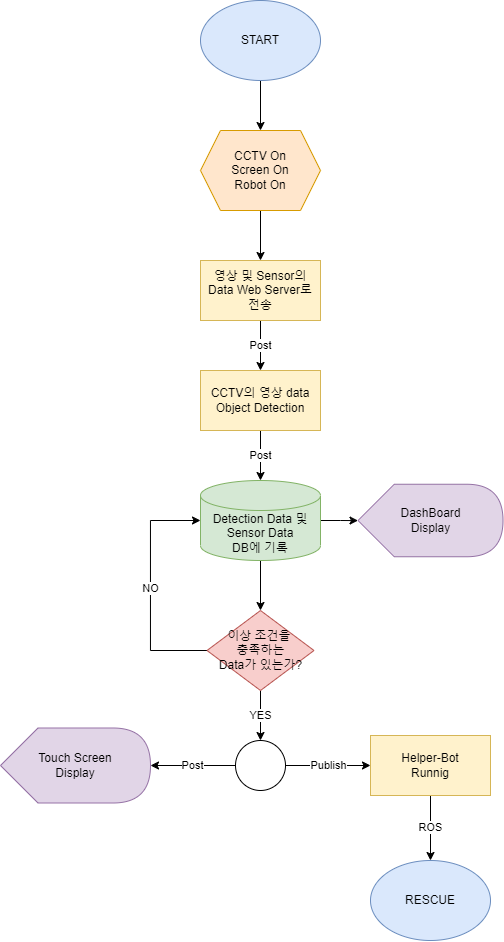

The diagram above was exported from draw.io. Its source (the exported page's mxGraphModel, read from the mxfile embedded in the PNG):
<mxGraphModel dx="1475" dy="644" grid="1" gridSize="10" guides="1" tooltips="1" connect="1" arrows="1" fold="1" page="1" pageScale="1" pageWidth="827" pageHeight="1169" math="0" shadow="0">
  <root>
    <mxCell id="0" />
    <mxCell id="1" parent="0" />
    <mxCell id="H0tpjJZg2dtZ5tTMVr2V-11" value="" style="edgeStyle=orthogonalEdgeStyle;rounded=0;orthogonalLoop=1;jettySize=auto;html=1;" edge="1" parent="1" source="5A2K948T7yFjfpuOrRHk-1" target="H0tpjJZg2dtZ5tTMVr2V-1">
      <mxGeometry relative="1" as="geometry" />
    </mxCell>
    <mxCell id="5A2K948T7yFjfpuOrRHk-1" value="START" style="ellipse;whiteSpace=wrap;html=1;fillColor=#dae8fc;strokeColor=#6c8ebf;" vertex="1" parent="1">
      <mxGeometry x="50" y="50" width="120" height="80" as="geometry" />
    </mxCell>
    <mxCell id="H0tpjJZg2dtZ5tTMVr2V-12" value="" style="edgeStyle=orthogonalEdgeStyle;rounded=0;orthogonalLoop=1;jettySize=auto;html=1;" edge="1" parent="1" source="H0tpjJZg2dtZ5tTMVr2V-1" target="H0tpjJZg2dtZ5tTMVr2V-9">
      <mxGeometry relative="1" as="geometry" />
    </mxCell>
    <mxCell id="H0tpjJZg2dtZ5tTMVr2V-1" value="CCTV On&lt;br&gt;Screen On&lt;br&gt;Robot On" style="shape=hexagon;perimeter=hexagonPerimeter2;whiteSpace=wrap;html=1;fixedSize=1;fillColor=#ffe6cc;strokeColor=#d79b00;" vertex="1" parent="1">
      <mxGeometry x="50" y="180" width="120" height="80" as="geometry" />
    </mxCell>
    <mxCell id="H0tpjJZg2dtZ5tTMVr2V-15" value="" style="edgeStyle=orthogonalEdgeStyle;rounded=0;orthogonalLoop=1;jettySize=auto;html=1;" edge="1" parent="1" source="H0tpjJZg2dtZ5tTMVr2V-2" target="H0tpjJZg2dtZ5tTMVr2V-3">
      <mxGeometry relative="1" as="geometry" />
    </mxCell>
    <mxCell id="H0tpjJZg2dtZ5tTMVr2V-16" value="" style="edgeStyle=orthogonalEdgeStyle;rounded=0;orthogonalLoop=1;jettySize=auto;html=1;" edge="1" parent="1" source="H0tpjJZg2dtZ5tTMVr2V-2" target="H0tpjJZg2dtZ5tTMVr2V-4">
      <mxGeometry relative="1" as="geometry" />
    </mxCell>
    <mxCell id="H0tpjJZg2dtZ5tTMVr2V-2" value="Detection Data 및&lt;br&gt;Sensor Data&lt;br&gt;DB에 기록" style="shape=cylinder3;whiteSpace=wrap;html=1;boundedLbl=1;backgroundOutline=1;size=15;fillColor=#d5e8d4;strokeColor=#82b366;" vertex="1" parent="1">
      <mxGeometry x="50" y="530" width="120" height="80" as="geometry" />
    </mxCell>
    <mxCell id="H0tpjJZg2dtZ5tTMVr2V-3" value="DashBoard&lt;br&gt;Display" style="shape=display;whiteSpace=wrap;html=1;fillColor=#e1d5e7;strokeColor=#9673a6;" vertex="1" parent="1">
      <mxGeometry x="207.5" y="533.75" width="145" height="72.5" as="geometry" />
    </mxCell>
    <mxCell id="H0tpjJZg2dtZ5tTMVr2V-17" value="YES" style="edgeStyle=orthogonalEdgeStyle;rounded=0;orthogonalLoop=1;jettySize=auto;html=1;" edge="1" parent="1" source="H0tpjJZg2dtZ5tTMVr2V-4" target="H0tpjJZg2dtZ5tTMVr2V-5">
      <mxGeometry relative="1" as="geometry" />
    </mxCell>
    <mxCell id="H0tpjJZg2dtZ5tTMVr2V-22" value="NO" style="edgeStyle=orthogonalEdgeStyle;rounded=0;orthogonalLoop=1;jettySize=auto;html=1;exitX=0;exitY=0.5;exitDx=0;exitDy=0;entryX=0;entryY=0.5;entryDx=0;entryDy=0;entryPerimeter=0;" edge="1" parent="1" source="H0tpjJZg2dtZ5tTMVr2V-4" target="H0tpjJZg2dtZ5tTMVr2V-2">
      <mxGeometry relative="1" as="geometry">
        <Array as="points">
          <mxPoint y="700" />
          <mxPoint y="570" />
        </Array>
      </mxGeometry>
    </mxCell>
    <mxCell id="H0tpjJZg2dtZ5tTMVr2V-4" value="이상 조건을 &lt;br&gt;충족하는&lt;br&gt;Data가 있는가?" style="rhombus;whiteSpace=wrap;html=1;fillColor=#f8cecc;strokeColor=#b85450;" vertex="1" parent="1">
      <mxGeometry x="56.5" y="660" width="107" height="80" as="geometry" />
    </mxCell>
    <mxCell id="H0tpjJZg2dtZ5tTMVr2V-18" value="Post" style="edgeStyle=orthogonalEdgeStyle;rounded=0;orthogonalLoop=1;jettySize=auto;html=1;" edge="1" parent="1" source="H0tpjJZg2dtZ5tTMVr2V-5" target="H0tpjJZg2dtZ5tTMVr2V-6">
      <mxGeometry relative="1" as="geometry" />
    </mxCell>
    <mxCell id="H0tpjJZg2dtZ5tTMVr2V-19" value="Publish" style="edgeStyle=orthogonalEdgeStyle;rounded=0;orthogonalLoop=1;jettySize=auto;html=1;" edge="1" parent="1" source="H0tpjJZg2dtZ5tTMVr2V-5" target="H0tpjJZg2dtZ5tTMVr2V-7">
      <mxGeometry relative="1" as="geometry" />
    </mxCell>
    <mxCell id="H0tpjJZg2dtZ5tTMVr2V-5" value="" style="ellipse;whiteSpace=wrap;html=1;aspect=fixed;" vertex="1" parent="1">
      <mxGeometry x="85" y="790" width="50" height="50" as="geometry" />
    </mxCell>
    <mxCell id="H0tpjJZg2dtZ5tTMVr2V-6" value="Touch Screen&lt;br&gt;Display" style="shape=display;whiteSpace=wrap;html=1;fillColor=#e1d5e7;strokeColor=#9673a6;" vertex="1" parent="1">
      <mxGeometry x="-150" y="777.5" width="150" height="75" as="geometry" />
    </mxCell>
    <mxCell id="H0tpjJZg2dtZ5tTMVr2V-20" value="ROS" style="edgeStyle=orthogonalEdgeStyle;rounded=0;orthogonalLoop=1;jettySize=auto;html=1;" edge="1" parent="1" source="H0tpjJZg2dtZ5tTMVr2V-7" target="H0tpjJZg2dtZ5tTMVr2V-8">
      <mxGeometry relative="1" as="geometry" />
    </mxCell>
    <mxCell id="H0tpjJZg2dtZ5tTMVr2V-7" value="Helper-Bot&lt;br&gt;Runnig" style="rounded=0;whiteSpace=wrap;html=1;fillColor=#fff2cc;strokeColor=#d6b656;" vertex="1" parent="1">
      <mxGeometry x="220" y="785" width="120" height="60" as="geometry" />
    </mxCell>
    <mxCell id="H0tpjJZg2dtZ5tTMVr2V-8" value="RESCUE" style="ellipse;whiteSpace=wrap;html=1;fillColor=#dae8fc;strokeColor=#6c8ebf;" vertex="1" parent="1">
      <mxGeometry x="220" y="910" width="120" height="80" as="geometry" />
    </mxCell>
    <mxCell id="H0tpjJZg2dtZ5tTMVr2V-13" value="Post" style="edgeStyle=orthogonalEdgeStyle;rounded=0;orthogonalLoop=1;jettySize=auto;html=1;" edge="1" parent="1" source="H0tpjJZg2dtZ5tTMVr2V-9" target="H0tpjJZg2dtZ5tTMVr2V-10">
      <mxGeometry relative="1" as="geometry" />
    </mxCell>
    <mxCell id="H0tpjJZg2dtZ5tTMVr2V-9" value="영상 및 Sensor의&lt;br&gt;Data Web Server로&lt;br&gt;전송" style="rounded=0;whiteSpace=wrap;html=1;fillColor=#fff2cc;strokeColor=#d6b656;" vertex="1" parent="1">
      <mxGeometry x="50" y="310" width="120" height="60" as="geometry" />
    </mxCell>
    <mxCell id="H0tpjJZg2dtZ5tTMVr2V-21" value="Post" style="edgeStyle=orthogonalEdgeStyle;rounded=0;orthogonalLoop=1;jettySize=auto;html=1;" edge="1" parent="1" source="H0tpjJZg2dtZ5tTMVr2V-10" target="H0tpjJZg2dtZ5tTMVr2V-2">
      <mxGeometry relative="1" as="geometry" />
    </mxCell>
    <mxCell id="H0tpjJZg2dtZ5tTMVr2V-10" value="CCTV의 영상 data&lt;br&gt;Object Detection" style="rounded=0;whiteSpace=wrap;html=1;fillColor=#fff2cc;strokeColor=#d6b656;" vertex="1" parent="1">
      <mxGeometry x="50" y="420" width="120" height="60" as="geometry" />
    </mxCell>
  </root>
</mxGraphModel>